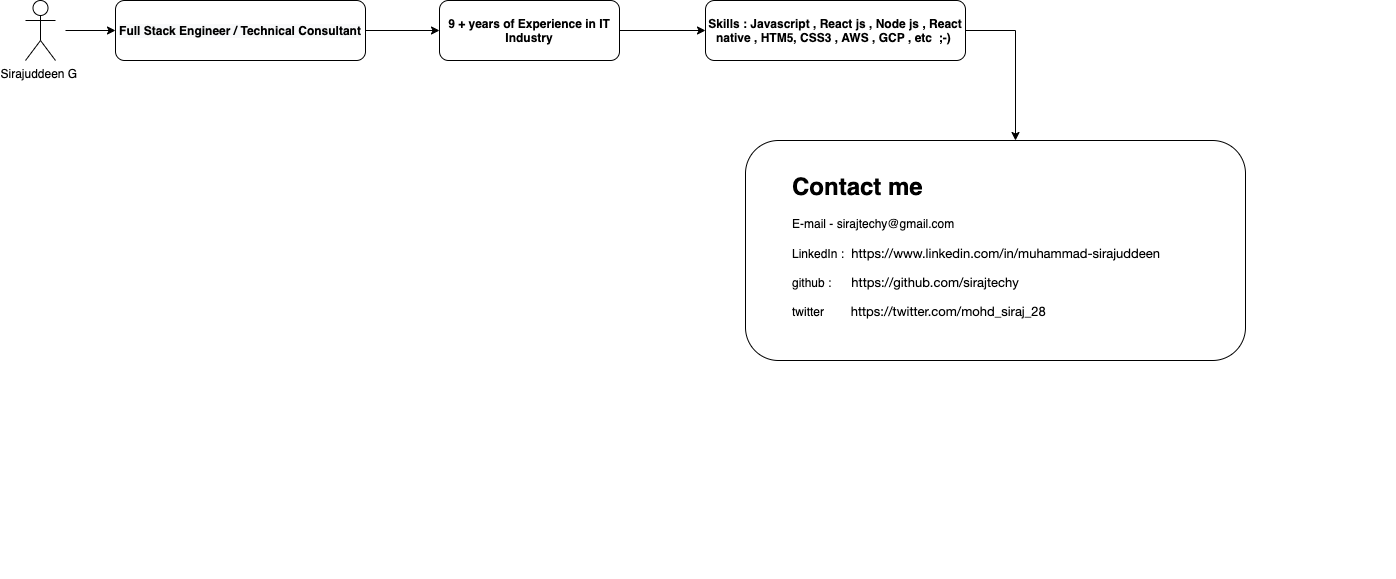

The diagram above was exported from draw.io. Its source (the exported page's mxGraphModel, read from the mxfile embedded in the PNG):
<mxGraphModel dx="1728" dy="492" grid="1" gridSize="10" guides="1" tooltips="1" connect="1" arrows="1" fold="1" page="0" pageScale="1" pageWidth="827" pageHeight="1169" math="0" shadow="0">
  <root>
    <mxCell id="0" />
    <mxCell id="1" parent="0" />
    <mxCell id="2" value="Sirajuddeen G&amp;nbsp;" style="shape=umlActor;verticalLabelPosition=bottom;verticalAlign=top;html=1;outlineConnect=0;" vertex="1" parent="1">
      <mxGeometry y="10" width="30" height="60" as="geometry" />
    </mxCell>
    <mxCell id="7" value="&lt;meta charset=&quot;utf-8&quot;&gt;&lt;b style=&quot;color: rgb(0, 0, 0); font-family: helvetica; font-size: 12px; font-style: normal; letter-spacing: normal; text-align: center; text-indent: 0px; text-transform: none; word-spacing: 0px; background-color: rgb(248, 249, 250);&quot;&gt;Full Stack Engineer / Technical Consultant&lt;/b&gt;" style="rounded=1;whiteSpace=wrap;html=1;" vertex="1" parent="1">
      <mxGeometry x="90" y="10" width="250" height="60" as="geometry" />
    </mxCell>
    <mxCell id="10" style="edgeStyle=orthogonalEdgeStyle;rounded=0;orthogonalLoop=1;jettySize=auto;html=1;" edge="1" parent="1" source="9" target="25">
      <mxGeometry relative="1" as="geometry">
        <mxPoint x="740" y="40" as="targetPoint" />
      </mxGeometry>
    </mxCell>
    <mxCell id="20" value="" style="endArrow=classic;html=1;" edge="1" parent="1">
      <mxGeometry width="50" height="50" relative="1" as="geometry">
        <mxPoint x="40" y="40" as="sourcePoint" />
        <mxPoint x="90" y="40" as="targetPoint" />
      </mxGeometry>
    </mxCell>
    <mxCell id="9" value="&lt;b&gt;9 + years of Experience in IT Industry&lt;/b&gt;" style="rounded=1;whiteSpace=wrap;html=1;" vertex="1" parent="1">
      <mxGeometry x="414" y="10" width="180" height="60" as="geometry" />
    </mxCell>
    <mxCell id="22" style="edgeStyle=orthogonalEdgeStyle;rounded=0;orthogonalLoop=1;jettySize=auto;html=1;exitX=1;exitY=0.5;exitDx=0;exitDy=0;" edge="1" parent="1" source="7" target="9">
      <mxGeometry relative="1" as="geometry">
        <mxPoint x="520" y="40" as="targetPoint" />
        <mxPoint x="340" y="40" as="sourcePoint" />
      </mxGeometry>
    </mxCell>
    <mxCell id="28" style="edgeStyle=orthogonalEdgeStyle;rounded=0;orthogonalLoop=1;jettySize=auto;html=1;exitX=1;exitY=0.5;exitDx=0;exitDy=0;" edge="1" parent="1" source="25">
      <mxGeometry relative="1" as="geometry">
        <mxPoint x="990" y="150" as="targetPoint" />
      </mxGeometry>
    </mxCell>
    <mxCell id="25" value="&lt;b&gt;Skills : Javascript , React js , Node js , React native , HTM5, CSS3 , AWS , GCP , etc&amp;nbsp; ;-)&amp;nbsp;&lt;/b&gt;" style="rounded=1;whiteSpace=wrap;html=1;" vertex="1" parent="1">
      <mxGeometry x="680" y="10" width="260" height="60" as="geometry" />
    </mxCell>
    <mxCell id="41" value="&lt;h1&gt;&lt;br&gt;&lt;/h1&gt;" style="text;html=1;strokeColor=none;fillColor=none;spacing=5;spacingTop=-20;whiteSpace=wrap;overflow=hidden;rounded=0;" vertex="1" parent="1">
      <mxGeometry x="880" y="430" width="490" height="158" as="geometry" />
    </mxCell>
    <mxCell id="42" value="&lt;h1 style=&quot;color: rgb(0 , 0 , 0) ; font-family: &amp;#34;helvetica&amp;#34; ; font-style: normal ; letter-spacing: normal ; text-align: left ; text-indent: 0px ; text-transform: none ; word-spacing: 0px ; background-color: rgb(255 , 255 , 255)&quot;&gt;&lt;br&gt;&lt;/h1&gt;" style="rounded=1;whiteSpace=wrap;html=1;" vertex="1" parent="1">
      <mxGeometry x="720" y="150" width="500" height="220" as="geometry" />
    </mxCell>
    <mxCell id="43" value="&lt;h1 style=&quot;color: rgb(0 , 0 , 0) ; font-style: normal ; letter-spacing: normal ; text-indent: 0px ; text-transform: none ; word-spacing: 0px ; font-family: &amp;#34;helvetica&amp;#34; ; text-align: left ; background-color: rgb(255 , 255 , 255)&quot;&gt;Contact me&amp;nbsp;&lt;/h1&gt;&lt;div style=&quot;color: rgb(0 , 0 , 0) ; font-size: 12px ; font-style: normal ; font-weight: 400 ; letter-spacing: normal ; text-indent: 0px ; text-transform: none ; word-spacing: 0px ; font-family: &amp;#34;helvetica&amp;#34; ; text-align: left ; background-color: rgb(255 , 255 , 255)&quot;&gt;E-mail - sirajtechy@gmail.com&lt;/div&gt;&lt;div style=&quot;color: rgb(0 , 0 , 0) ; font-size: 12px ; font-style: normal ; font-weight: 400 ; letter-spacing: normal ; text-indent: 0px ; text-transform: none ; word-spacing: 0px ; font-family: &amp;#34;helvetica&amp;#34; ; text-align: left ; background-color: rgb(255 , 255 , 255)&quot;&gt;&lt;br&gt;&lt;/div&gt;&lt;div style=&quot;color: rgb(0 , 0 , 0) ; font-size: 12px ; font-style: normal ; font-weight: 400 ; letter-spacing: normal ; text-indent: 0px ; text-transform: none ; word-spacing: 0px ; font-family: &amp;#34;helvetica&amp;#34; ; text-align: left ; background-color: rgb(255 , 255 , 255)&quot;&gt;LinkedIn :&amp;nbsp;&lt;span class=&quot;s1&quot; style=&quot;font-family: &amp;#34;helvetica neue&amp;#34; ; font-stretch: normal ; font-size: 14px ; line-height: normal ; color: rgb(220 , 161 , 13)&quot;&gt;&lt;span class=&quot;Apple-converted-space&quot;&gt;&amp;nbsp;&lt;/span&gt;&lt;/span&gt;&lt;a href=&quot;https://www.linkedin.com/in/muhammad-sirajuddeen&quot; style=&quot;font-family: &amp;#34;helvetica neue&amp;#34; ; font-size: 13px&quot;&gt;https://www.linkedin.com/in/muhammad-sirajuddeen&lt;/a&gt;&lt;/div&gt;&lt;div style=&quot;color: rgb(0 , 0 , 0) ; font-size: 12px ; font-style: normal ; font-weight: 400 ; letter-spacing: normal ; text-indent: 0px ; text-transform: none ; word-spacing: 0px ; font-family: &amp;#34;helvetica&amp;#34; ; text-align: left ; background-color: rgb(255 , 255 , 255)&quot;&gt;&lt;span&gt;&lt;br&gt;&lt;/span&gt;&lt;/div&gt;&lt;div style=&quot;color: rgb(0 , 0 , 0) ; font-size: 12px ; font-style: normal ; font-weight: 400 ; letter-spacing: normal ; text-indent: 0px ; text-transform: none ; word-spacing: 0px ; font-family: &amp;#34;helvetica&amp;#34; ; text-align: left ; background-color: rgb(255 , 255 , 255)&quot;&gt;&lt;span&gt;github :&amp;nbsp; &amp;nbsp; &amp;nbsp;&amp;nbsp;&lt;/span&gt;&lt;a href=&quot;https://github.com/sirajtechy&quot; style=&quot;font-family: &amp;#34;helvetica neue&amp;#34; ; font-size: 13px&quot;&gt;https://github.com/sirajtechy&lt;/a&gt;&lt;/div&gt;&lt;div style=&quot;color: rgb(0 , 0 , 0) ; font-size: 12px ; font-style: normal ; font-weight: 400 ; letter-spacing: normal ; text-indent: 0px ; text-transform: none ; word-spacing: 0px ; font-family: &amp;#34;helvetica&amp;#34; ; text-align: left ; background-color: rgb(255 , 255 , 255)&quot;&gt;&lt;span&gt;&lt;br&gt;&lt;/span&gt;&lt;/div&gt;&lt;div style=&quot;color: rgb(0 , 0 , 0) ; font-size: 12px ; font-style: normal ; font-weight: 400 ; letter-spacing: normal ; text-indent: 0px ; text-transform: none ; word-spacing: 0px ; font-family: &amp;#34;helvetica&amp;#34; ; text-align: left ; background-color: rgb(255 , 255 , 255)&quot;&gt;&lt;span&gt;twitter&amp;nbsp; &amp;nbsp; &amp;nbsp; &amp;nbsp; &lt;/span&gt;&lt;a href=&quot;https://twitter.com/mohd_siraj_28&quot; style=&quot;font-family: &amp;#34;helvetica neue&amp;#34; ; font-size: 13px&quot;&gt;https://twitter.com/mohd_siraj_28&lt;/a&gt;&amp;nbsp;&lt;/div&gt;&lt;div style=&quot;color: rgb(0 , 0 , 0) ; font-size: 12px ; font-style: normal ; font-weight: 400 ; letter-spacing: normal ; text-indent: 0px ; text-transform: none ; word-spacing: 0px ; font-family: &amp;#34;helvetica&amp;#34; ; text-align: left ; background-color: rgb(255 , 255 , 255)&quot;&gt;&lt;span&gt;&lt;br&gt;&lt;/span&gt;&lt;/div&gt;&lt;div style=&quot;color: rgb(0 , 0 , 0) ; font-size: 12px ; font-style: normal ; font-weight: 400 ; letter-spacing: normal ; text-indent: 0px ; text-transform: none ; word-spacing: 0px ; font-family: &amp;#34;helvetica&amp;#34; ; text-align: left ; background-color: rgb(255 , 255 , 255)&quot;&gt;&lt;br&gt;&lt;/div&gt;" style="text;whiteSpace=wrap;html=1;" vertex="1" parent="1">
      <mxGeometry x="765" y="160" width="390" height="190" as="geometry" />
    </mxCell>
  </root>
</mxGraphModel>